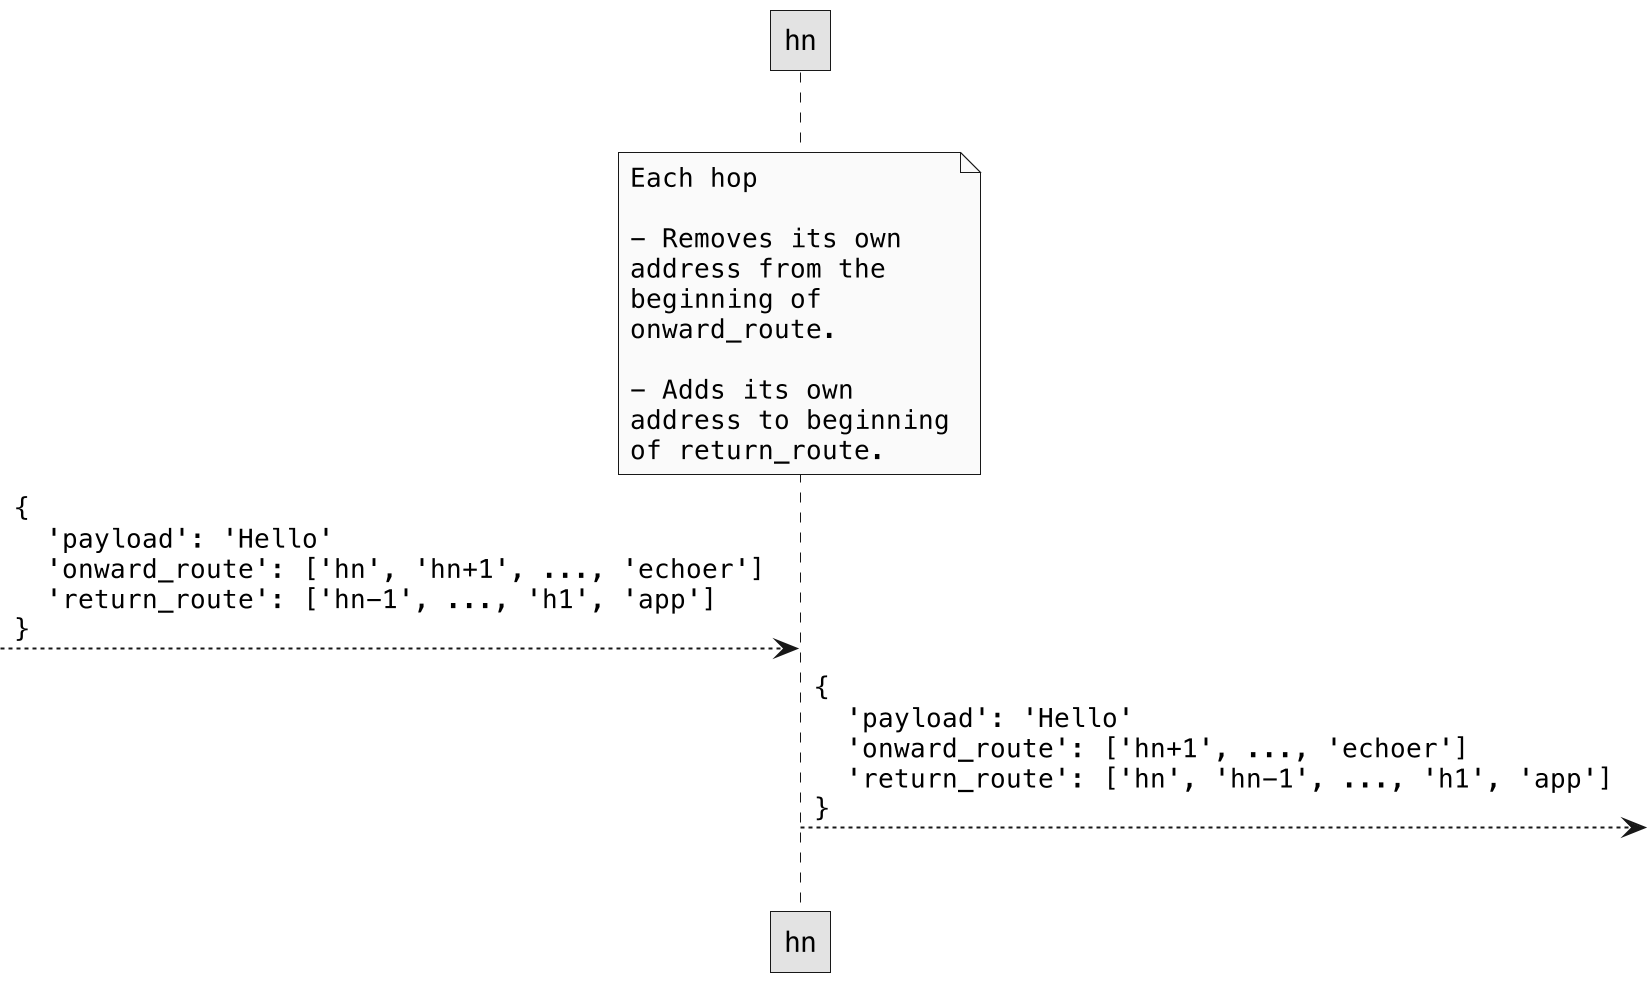

The diagram above was rendered by PlantUML. Its source (embedded in the PNG):
@startuml
skinparam monochrome true
skinparam defaultFontName Courier
skinparam roundcorner 0
skinparam wrapWidth 175

|||

note over hn
Each hop

- Removes its own address from the beginning of onward_route.

- Adds its own address to beginning of return_route.
end note


[--> hn: {\n  'payload': 'Hello'\n  'onward_route': ['hn', 'hn+1', ..., 'echoer']\n  'return_route': ['hn-1', ..., 'h1', 'app']\n}
hn -->]: {\n  'payload': 'Hello'\n  'onward_route': ['hn+1', ..., 'echoer']\n  'return_route': ['hn', 'hn-1', ..., 'h1', 'app']\n}

|||
@enduml